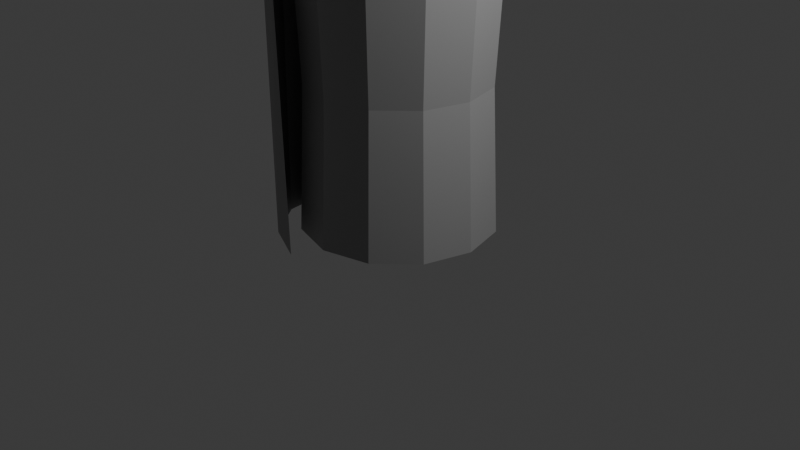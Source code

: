 # Source: bandage.blend  (saved by Blender 5.1.30; exported with 4.5.12 LTS)
import bpy
from mathutils import Matrix  # noqa: F401  (used for matrix-valued properties, if any)

bpy.ops.wm.read_factory_settings(use_empty=True)
scene = bpy.context.scene
scene.name = 'Scene'

# ---- collections
col_collection = bpy.data.collections.new('Collection'); scene.collection.children.link(col_collection)
col_bandage = bpy.data.collections.new('Bandage'); scene.collection.children.link(col_bandage)

# ---- materials (node trees are filled in below, after node groups)
mat_material_001 = bpy.data.materials.new('Material.001')

# ---- material node trees
mat_material_001.use_nodes = True; mat_material_001.node_tree.nodes.clear()
_N = mat_material_001.node_tree.nodes; _L = mat_material_001.node_tree.links
n0 = _N.new('ShaderNodeOutputMaterial'); n0.name = 'Material Output'; n0.location = (78, 123)
n1 = _N.new('ShaderNodeBsdfPrincipled'); n1.name = 'Principled BSDF'; n1.location = (-208, 95)
n1.inputs[0].default_value = (0.2995, 0.2995, 0.2995, 1.0)
_L.new(n1.outputs[0], n0.inputs[0])
n0.is_active_output = True

# ---- world
world_world = bpy.data.worlds.new('World'); scene.world = world_world
world_world.use_nodes = True; world_world.node_tree.nodes.clear()
_N = world_world.node_tree.nodes; _L = world_world.node_tree.links
n0 = _N.new('ShaderNodeOutputWorld'); n0.name = 'World Output'; n0.location = (200, 100)
n1 = _N.new('ShaderNodeBackground'); n1.name = 'Background'; n1.location = (-200, 100)
n1.inputs[0].default_value = (0.05088, 0.05088, 0.05088, 1.0)
_L.new(n1.outputs[0], n0.inputs[0])
n0.is_active_output = True
world_world.color = (0.05088, 0.05088, 0.05088)
world_world.sun_shadow_jitter_overblur = 0.0

# ---- cameras
cam_camera = bpy.data.cameras.new('Camera')
cam_camera.clip_end = 100.0
cam_camera.ortho_scale = 7.314

# ---- lights
light_light = bpy.data.lights.new('Light', 'POINT')
light_light.energy = 1000.0
light_light.shadow_soft_size = 0.1

# ---- meshes
me_circle = bpy.data.meshes.new('Circle')
me_circle.from_pydata([(0.0, 1.0, 0.0), (-0.5, 0.866, 0.0), (-0.866, 0.5, 0.0), (-1.0, 0.0, 0.0), (-0.866, -0.5, 0.0), (-0.5, -0.866, 0.0), (0.0, -1.0, 0.0), (0.5, -0.866, 0.0), (0.866, -0.5, 0.0), (1.0, 0.0, 0.0), (0.866, 0.5, 0.0), (0.5, 0.866, 0.0), (0.0, 0.154, 0.0), (-0.077, 0.1334, 0.0), (-0.1334, 0.077, 0.0), (-0.154, 0.0, 0.0), (-0.1334, -0.077, 0.0), (-0.077, -0.1334, 0.0), (0.0, -0.154, 0.0), (0.077, -0.1334, 0.0), (0.1334, -0.077, 0.0), (0.154, 0.0, 0.0), (0.1334, 0.077, 0.0), (0.077, 0.1334, 0.0), (-0.5, 0.866, 0.0), (0.0, 1.0, 0.0), (-0.866, 0.5, 0.0), (-1.0, 0.0, 0.0), (-0.866, -0.5, 0.0), (-0.5, -0.866, 0.0), (0.0, -1.0, 0.0), (0.5, -0.866, 0.0), (0.866, -0.5, 0.0), (1.0, 0.0, 0.0), (0.866, 0.5, 0.0), (0.5, 0.866, 0.0), (-0.5, 0.866, 3.0), (0.0, 1.0, 3.0), (-0.866, 0.5, 3.0), (-0.9385, 0.01475, 2.994), (-0.866, -0.5, 3.0), (-0.5, -0.866, 3.0), (0.0, -1.0, 3.0), (0.5, -0.866, 3.0), (0.866, -0.5, 3.0), (1.0, 0.0, 3.0), (0.866, 0.5, 3.0), (0.5, 0.866, 3.0), (-0.5, 0.866, 3.0), (0.0, 1.0, 3.0), (-0.866, 0.5, 3.0), (-1.0, 0.0, 3.0), (-0.866, -0.5, 3.0), (-0.5, -0.866, 3.0), (0.0, -1.0, 3.0), (0.5, -0.866, 3.0), (0.866, -0.5, 3.0), (1.0, 0.0, 3.0), (0.866, 0.5, 3.0), (0.5, 0.866, 3.0), (-0.077, 0.1334, 3.0), (0.0, 0.154, 3.0), (-0.1334, 0.077, 3.0), (-0.154, 0.0, 3.0), (-0.1334, -0.077, 3.0), (-0.077, -0.1334, 3.0), (0.0, -0.154, 3.0), (0.077, -0.1334, 3.0), (0.1334, -0.077, 3.0), (0.154, 0.0, 3.0), (0.1334, 0.077, 3.0), (0.077, 0.1334, 3.0), (-0.6032, -1.074, 0.0), (-0.9318, -0.2545, 0.0), (-0.1435, -0.03919, 0.0), (-0.6288, -1.075, 2.828), (-0.1435, -0.03919, 3.0), (-0.866, -0.5, 3.0), (-0.866, -0.5, 0.0), (-0.1368, -1.282, 0.0), (-0.1825, -1.312, 2.753), (-0.9233, -0.6546, 0.0), (-0.9135, -0.6386, 2.911), (0.4662, -0.8091, 1.5), (0.807, -0.4683, 1.5), (0.000771, 0.9281, 1.5), (-0.4647, 0.8033, 1.5), (0.9317, -0.002877, 1.5), (-0.8054, 0.4626, 1.5), (0.807, 0.4626, 1.5), (0.4662, 0.8033, 1.5), (-0.8054, -0.4683, 1.5), (-0.4647, -0.8091, 1.5), (0.000771, -0.9338, 1.5), (-0.8054, -0.4683, 1.5)], [], [(5, 29, 28, 4), (0, 25, 35, 11), (2, 26, 24, 1), (9, 33, 32, 8), (6, 30, 29, 5), (3, 27, 26, 2), (10, 34, 33, 9), (7, 31, 30, 6), (39, 3, 78, 94, 77), (11, 35, 34, 10), (1, 24, 25, 0), (8, 32, 31, 7), (12, 25, 24, 13), (13, 24, 26, 14), (14, 26, 27, 15), (74, 73, 28, 16), (16, 28, 29, 17), (17, 29, 30, 18), (18, 30, 31, 19), (19, 31, 32, 20), (20, 32, 33, 21), (21, 33, 34, 22), (22, 34, 35, 23), (23, 35, 25, 12), (41, 40, 52, 53), (37, 47, 59, 49), (38, 36, 48, 50), (45, 44, 56, 57), (42, 41, 53, 54), (39, 38, 50, 51), (46, 45, 57, 58), (43, 42, 54, 55), (47, 46, 58, 59), (36, 37, 49, 48), (44, 43, 55, 56), (61, 60, 48, 49), (60, 62, 50, 48), (62, 63, 51, 50), (64, 65, 53, 52), (65, 66, 54, 53), (66, 67, 55, 54), (67, 68, 56, 55), (68, 69, 57, 56), (69, 70, 58, 57), (70, 71, 59, 58), (71, 61, 49, 59), (12, 13, 60, 61), (20, 21, 69, 68), (84, 83, 43, 44), (13, 14, 62, 60), (86, 85, 37, 36), (21, 22, 70, 69), (87, 84, 44, 45), (14, 15, 63, 62), (88, 86, 36, 38), (22, 23, 71, 70), (89, 87, 45, 46), (74, 16, 64, 76), (3, 2, 88, 38, 39), (23, 12, 61, 71), (90, 89, 46, 47), (16, 17, 65, 64), (81, 3, 39, 82), (85, 90, 47, 37), (17, 18, 66, 65), (92, 91, 40, 41), (18, 19, 67, 66), (93, 92, 41, 42), (19, 20, 68, 67), (83, 93, 42, 43), (15, 74, 76, 63), (15, 27, 73, 74), (91, 4, 78, 94), (72, 75, 80, 79), (63, 76, 64, 52, 51), (72, 81, 82, 75), (40, 91, 94, 77), (7, 6, 93, 83), (6, 5, 92, 93), (5, 4, 91, 92), (0, 11, 90, 85), (11, 10, 89, 90), (10, 9, 87, 89), (2, 1, 86, 88), (9, 8, 84, 87), (1, 0, 85, 86), (8, 7, 83, 84)])
_uv = me_circle.uv_layers.new(name='UVMap')
_uv.uv.foreach_set('vector', [0.0, 0.0, 0.0, 0.0, 0.0, 0.0, 0.0, 0.0, 0.0, 0.0, 0.0, 0.0, 0.0, 0.0, 0.0, 0.0, 0.0, 0.0, 0.0, 0.0, 0.0, 0.0, 0.0, 0.0, 0.0, 0.0, 0.0, 0.0, 0.0, 0.0, 0.0, 0.0, 0.0, 0.0, 0.0, 0.0, 0.0, 0.0, 0.0, 0.0, 0.0, 0.0, 0.0, 0.0, 0.0, 0.0, 0.0, 0.0, 0.0, 0.0, 0.0, 0.0, 0.0, 0.0, 0.0, 0.0, 0.0, 0.0, 0.0, 0.0, 0.0, 0.0, 0.0, 0.0, 0.0, 0.0, 0.0, 0.0, 0.0, 0.0, 0.0, 0.0, 0.0, 0.0, 0.0, 0.0, 0.0, 0.0, 0.0, 0.0, 0.0, 0.0, 0.0, 0.0, 0.0, 0.0, 0.0, 0.0, 0.0, 0.0, 0.0, 0.0, 0.0, 0.0, 0.0, 0.0, 0.0, 0.0, 0.0, 0.0, 0.0, 0.0, 0.0, 0.0, 0.0, 0.0, 0.0, 0.0, 0.0, 0.0, 0.0, 0.0, 0.0, 0.0, 0.0, 0.0, 0.0, 0.0, 0.0, 0.0, 0.0, 0.0, 0.0, 0.0, 0.0, 0.0, 0.0, 0.0, 0.0, 0.0, 0.0, 0.0, 0.0, 0.0, 0.0, 0.0, 0.0, 0.0, 0.0, 0.0, 0.0, 0.0, 0.0, 0.0, 0.0, 0.0, 0.0, 0.0, 0.0, 0.0, 0.0, 0.0, 0.0, 0.0, 0.0, 0.0, 0.0, 0.0, 0.0, 0.0, 0.0, 0.0, 0.0, 0.0, 0.0, 0.0, 0.0, 0.0, 0.0, 0.0, 0.0, 0.0, 0.0, 0.0, 0.0, 0.0, 0.0, 0.0, 0.0, 0.0, 0.0, 0.0, 0.0, 0.0, 0.0, 0.0, 0.0, 0.0, 0.0, 0.0, 0.0, 0.0, 0.0, 0.0, 0.0, 0.0, 0.0, 0.0, 0.0, 0.0, 0.0, 0.0, 0.0, 0.0, 0.0, 0.0, 0.0, 0.0, 0.0, 0.0, 0.0, 0.0, 0.0, 0.0, 0.0, 0.0, 0.0, 0.0, 0.0, 0.0, 0.0, 0.0, 0.0, 0.0, 0.0, 0.0, 0.0, 0.0, 0.0, 0.0, 0.0, 0.0, 0.0, 0.0, 0.0, 0.0, 0.0, 0.0, 0.0, 0.0, 0.0, 0.0, 0.0, 0.0, 0.0, 0.0, 0.0, 0.0, 0.0, 0.0, 0.0, 0.0, 0.0, 0.0, 0.0, 0.0, 0.0, 0.0, 0.0, 0.0, 0.0, 0.0, 0.0, 0.0, 0.0, 0.0, 0.0, 0.0, 0.0, 0.0, 0.0, 0.0, 0.0, 0.0, 0.0, 0.0, 0.0, 0.0, 0.0, 0.0, 0.0, 0.0, 0.0, 0.0, 0.0, 0.0, 0.0, 0.0, 0.0, 0.0, 0.0, 0.0, 0.0, 0.0, 0.0, 0.0, 0.0, 0.0, 0.0, 0.0, 0.0, 0.0, 0.0, 0.0, 0.0, 0.0, 0.0, 0.0, 0.0, 0.0, 0.0, 0.0, 0.0, 0.0, 0.0, 0.0, 0.0, 0.0, 0.0, 0.0, 0.0, 0.0, 0.0, 0.0, 0.0, 0.0, 0.0, 0.0, 0.0, 0.0, 0.0, 0.0, 0.0, 0.0, 0.0, 0.0, 0.0, 0.0, 0.0, 0.0, 0.0, 0.0, 0.0, 0.0, 0.0, 0.0, 0.0, 0.0, 0.0, 0.0, 0.0, 0.0, 0.0, 0.0, 0.0, 0.0, 0.0, 0.0, 0.0, 0.0, 0.0, 0.0, 0.0, 0.0, 0.0, 0.0, 0.0, 0.0, 0.0, 0.0, 0.0, 0.0, 0.0, 0.0, 0.0, 0.0, 0.0, 0.0, 0.0, 0.0, 0.0, 0.0, 0.0, 0.0, 0.0, 0.0, 0.0, 0.0, 0.0, 0.0, 0.0, 0.0, 0.0, 0.0, 0.0, 0.0, 0.0, 0.0, 0.0, 0.0, 0.0, 0.0, 0.0, 0.0, 0.0, 0.0, 0.0, 0.0, 0.0, 0.0, 0.0, 0.0, 0.0, 0.0, 0.0, 0.0, 0.0, 0.0, 0.0, 0.0, 0.0, 0.0, 0.0, 0.0, 0.0, 0.0, 0.0, 0.0, 0.0, 0.0, 0.0, 0.0, 0.0, 0.0, 0.0, 0.0, 0.0, 0.0, 0.0, 0.0, 0.0, 0.0, 0.0, 0.0, 0.0, 0.0, 0.0, 0.0, 0.0, 0.0, 0.0, 0.0, 0.0, 0.0, 0.0, 0.0, 0.0, 0.0, 0.0, 0.0, 0.0, 0.0, 0.0, 0.0, 0.0, 0.0, 0.0, 0.0, 0.0, 0.0, 0.0, 0.0, 0.0, 0.0, 0.0, 0.0, 0.0, 0.0, 0.0, 0.0, 0.0, 0.0, 0.0, 0.0, 0.0, 0.0, 0.0, 0.0, 0.0, 0.0, 0.0, 0.0, 0.0, 0.0, 0.0, 0.0, 0.0, 0.0, 0.0, 0.0, 0.0, 0.0, 0.0, 0.0, 0.0, 0.0, 0.0, 0.0, 0.0, 0.0, 0.0, 0.0, 0.0, 0.0, 0.0, 0.0, 0.0, 0.0, 0.0, 0.0, 0.0, 0.0, 0.0, 0.0, 0.0, 0.0, 0.0, 0.0, 0.0, 0.0, 0.0, 0.0, 0.0, 0.0, 0.0, 0.0, 0.0, 0.0, 0.0, 0.0, 0.0, 0.0, 0.0, 0.0, 0.0, 0.0, 0.0, 0.0, 0.0, 0.0, 0.0, 0.0, 0.0, 0.0, 0.0, 0.0, 0.0, 0.0, 0.0, 0.0, 0.0, 0.0, 0.0, 0.0, 0.0, 0.0, 0.0, 0.0, 0.0, 0.0, 0.0, 0.0, 0.0, 0.0, 0.0, 0.0, 0.0, 0.0, 0.0, 0.0, 0.0, 0.0, 0.0, 0.0, 0.0, 0.0, 0.0, 0.0, 0.0, 0.0, 0.0, 0.0, 0.0, 0.0, 0.0, 0.0, 0.0, 0.0, 0.0, 0.0, 0.0, 0.0, 0.0, 0.0, 0.0, 0.0, 0.0, 0.0, 0.0, 0.0, 0.0, 0.0, 0.0, 0.0, 0.0, 0.0, 0.0, 0.0, 0.0, 0.0, 0.0, 0.0, 0.0, 0.0, 0.0, 0.0, 0.0, 0.0, 0.0, 0.0, 0.0, 0.0, 0.0, 0.0, 0.0, 0.0, 0.0, 0.0, 0.0, 0.0, 0.0, 0.0, 0.0, 0.0, 0.0, 0.0, 0.0, 0.0, 0.0, 0.0, 0.0, 0.0, 0.0, 0.0, 0.0, 0.0, 0.0, 0.0, 0.0, 0.0, 0.0, 0.0, 0.0, 0.0, 0.0, 0.0, 0.0, 0.0, 0.0, 0.0, 0.0, 0.0, 0.0, 0.0, 0.0, 0.0, 0.0, 0.0, 0.0, 0.0, 0.0, 0.0, 0.0, 0.0, 0.0, 0.0, 0.0, 0.0, 0.0, 0.0, 0.0, 0.0, 0.0, 0.0, 0.0, 0.0, 0.0, 0.0, 0.0, 0.0, 0.0, 0.0])
me_circle.materials.append(mat_material_001)
me_circle.update()

# ---- objects
ob_light = bpy.data.objects.new('Light', light_light)
ob_camera = bpy.data.objects.new('Camera', cam_camera)
ob_bandage = bpy.data.objects.new('Bandage', me_circle)

# ---- transforms, parenting, visibility, modifiers, constraints
ob_light.location = (4.076, 1.005, 5.904)
ob_light.rotation_euler = (0.6503, 0.05522, 1.866)
ob_light.lock_rotations_4d = False
ob_light.empty_display_type = 'ARROWS'
ob_light.color = (0.0, 0.0, 0.0, 0.0)
ob_light.lineart.crease_threshold = 0.0
ob_camera.location = (7.359, -6.926, 4.958)
ob_camera.rotation_euler = (1.109, 0.0, 0.8149)
ob_camera.lock_rotations_4d = False
ob_camera.empty_display_type = 'ARROWS'
ob_camera.color = (0.0, 0.0, 0.0, 0.0)
ob_camera.display_type = 'WIRE'
ob_camera.lineart.crease_threshold = 0.0
ob_bandage.location = (0.0, 0.0, 0.0)

# ---- collection membership
col_collection.objects.link(ob_light)
col_collection.objects.link(ob_camera)
col_bandage.objects.link(ob_bandage)

# ---- scene / render settings (as saved in the file)
scene.camera = ob_camera
scene.frame_start = 1; scene.frame_end = 250; scene.frame_set(1)
scene.render.engine = 'BLENDER_EEVEE_NEXT'
scene.render.bake_bias = 0.0
scene.render.bake_samples = 0
scene.cycles.sampling_pattern = 'TABULATED_SOBOL'
scene.eevee.use_volume_custom_range = False
bpy.context.view_layer.update()
